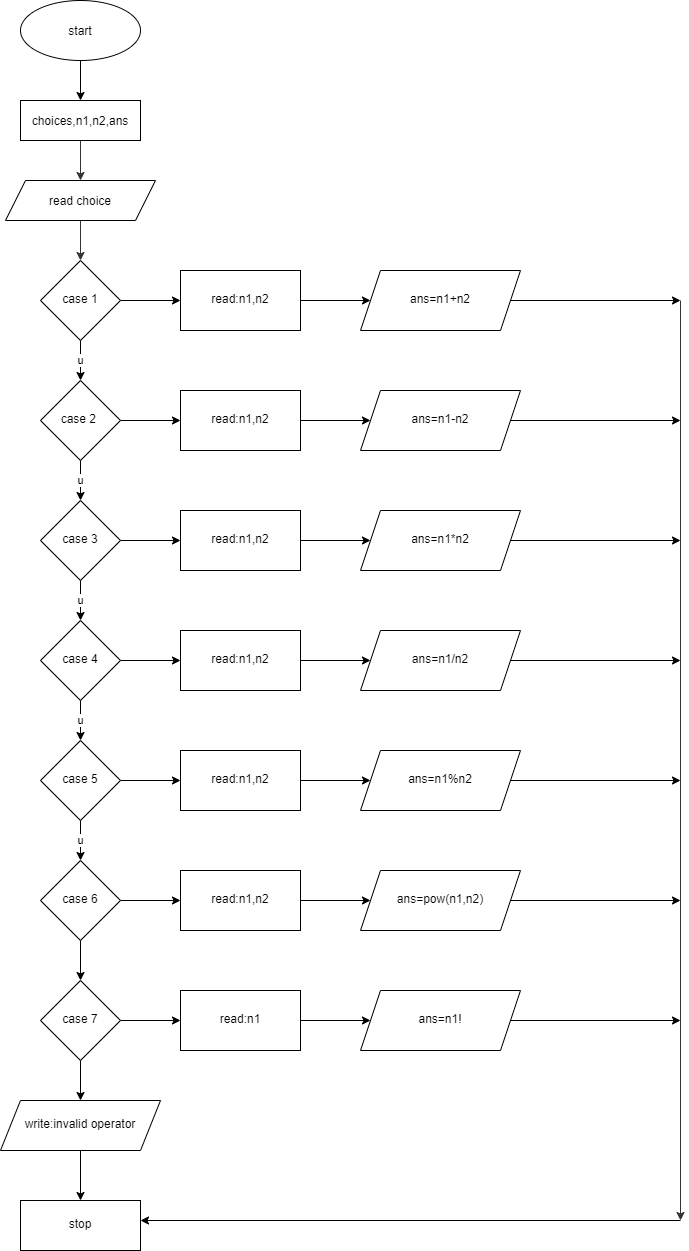

The diagram above was exported from draw.io. Its source (the exported page's mxGraphModel, read from the mxfile embedded in the PNG):
<mxGraphModel dx="1038" dy="521" grid="1" gridSize="10" guides="1" tooltips="1" connect="1" arrows="1" fold="1" page="1" pageScale="1" pageWidth="827" pageHeight="1169" math="0" shadow="0">
  <root>
    <mxCell id="WIyWlLk6GJQsqaUBKTNV-0" />
    <mxCell id="WIyWlLk6GJQsqaUBKTNV-1" parent="WIyWlLk6GJQsqaUBKTNV-0" />
    <mxCell id="4Iym4xXLRcVyCKOQeE5--19" value="u" style="edgeStyle=orthogonalEdgeStyle;rounded=0;orthogonalLoop=1;jettySize=auto;html=1;" edge="1" parent="WIyWlLk6GJQsqaUBKTNV-1" source="4Iym4xXLRcVyCKOQeE5--2" target="4Iym4xXLRcVyCKOQeE5--18">
      <mxGeometry relative="1" as="geometry" />
    </mxCell>
    <mxCell id="4Iym4xXLRcVyCKOQeE5--33" value="" style="edgeStyle=orthogonalEdgeStyle;rounded=0;orthogonalLoop=1;jettySize=auto;html=1;" edge="1" parent="WIyWlLk6GJQsqaUBKTNV-1" source="4Iym4xXLRcVyCKOQeE5--2" target="4Iym4xXLRcVyCKOQeE5--32">
      <mxGeometry relative="1" as="geometry" />
    </mxCell>
    <mxCell id="4Iym4xXLRcVyCKOQeE5--2" value="case 1" style="rhombus;whiteSpace=wrap;html=1;shadow=0;strokeWidth=1;spacing=6;spacingTop=-4;" vertex="1" parent="WIyWlLk6GJQsqaUBKTNV-1">
      <mxGeometry x="200" y="320" width="80" height="80" as="geometry" />
    </mxCell>
    <mxCell id="4Iym4xXLRcVyCKOQeE5--13" value="" style="edgeStyle=orthogonalEdgeStyle;rounded=0;orthogonalLoop=1;jettySize=auto;html=1;" edge="1" parent="WIyWlLk6GJQsqaUBKTNV-1" source="4Iym4xXLRcVyCKOQeE5--11" target="4Iym4xXLRcVyCKOQeE5--12">
      <mxGeometry relative="1" as="geometry" />
    </mxCell>
    <mxCell id="4Iym4xXLRcVyCKOQeE5--11" value="start" style="ellipse;whiteSpace=wrap;html=1;" vertex="1" parent="WIyWlLk6GJQsqaUBKTNV-1">
      <mxGeometry x="180" y="60" width="120" height="60" as="geometry" />
    </mxCell>
    <mxCell id="4Iym4xXLRcVyCKOQeE5--93" value="" style="edgeStyle=orthogonalEdgeStyle;rounded=0;orthogonalLoop=1;jettySize=auto;html=1;fontSize=12;strokeColor=#333333;" edge="1" parent="WIyWlLk6GJQsqaUBKTNV-1" source="4Iym4xXLRcVyCKOQeE5--12" target="4Iym4xXLRcVyCKOQeE5--14">
      <mxGeometry relative="1" as="geometry" />
    </mxCell>
    <mxCell id="4Iym4xXLRcVyCKOQeE5--12" value="choices,n1,n2,ans" style="whiteSpace=wrap;html=1;" vertex="1" parent="WIyWlLk6GJQsqaUBKTNV-1">
      <mxGeometry x="180" y="160" width="120" height="40" as="geometry" />
    </mxCell>
    <mxCell id="4Iym4xXLRcVyCKOQeE5--94" value="" style="edgeStyle=orthogonalEdgeStyle;rounded=0;orthogonalLoop=1;jettySize=auto;html=1;fontSize=12;strokeColor=#333333;" edge="1" parent="WIyWlLk6GJQsqaUBKTNV-1" source="4Iym4xXLRcVyCKOQeE5--14" target="4Iym4xXLRcVyCKOQeE5--2">
      <mxGeometry relative="1" as="geometry" />
    </mxCell>
    <mxCell id="4Iym4xXLRcVyCKOQeE5--14" value="read choice" style="shape=parallelogram;perimeter=parallelogramPerimeter;whiteSpace=wrap;html=1;fixedSize=1;" vertex="1" parent="WIyWlLk6GJQsqaUBKTNV-1">
      <mxGeometry x="165" y="240" width="150" height="40" as="geometry" />
    </mxCell>
    <mxCell id="4Iym4xXLRcVyCKOQeE5--21" value="u" style="edgeStyle=orthogonalEdgeStyle;rounded=0;orthogonalLoop=1;jettySize=auto;html=1;" edge="1" parent="WIyWlLk6GJQsqaUBKTNV-1" source="4Iym4xXLRcVyCKOQeE5--18" target="4Iym4xXLRcVyCKOQeE5--20">
      <mxGeometry relative="1" as="geometry" />
    </mxCell>
    <mxCell id="4Iym4xXLRcVyCKOQeE5--38" value="" style="edgeStyle=orthogonalEdgeStyle;rounded=0;orthogonalLoop=1;jettySize=auto;html=1;" edge="1" parent="WIyWlLk6GJQsqaUBKTNV-1" source="4Iym4xXLRcVyCKOQeE5--18" target="4Iym4xXLRcVyCKOQeE5--37">
      <mxGeometry relative="1" as="geometry" />
    </mxCell>
    <mxCell id="4Iym4xXLRcVyCKOQeE5--18" value="case 2&amp;nbsp;" style="rhombus;whiteSpace=wrap;html=1;shadow=0;strokeWidth=1;spacing=6;spacingTop=-4;" vertex="1" parent="WIyWlLk6GJQsqaUBKTNV-1">
      <mxGeometry x="200" y="440" width="80" height="80" as="geometry" />
    </mxCell>
    <mxCell id="4Iym4xXLRcVyCKOQeE5--23" value="u" style="edgeStyle=orthogonalEdgeStyle;rounded=0;orthogonalLoop=1;jettySize=auto;html=1;" edge="1" parent="WIyWlLk6GJQsqaUBKTNV-1" source="4Iym4xXLRcVyCKOQeE5--20" target="4Iym4xXLRcVyCKOQeE5--22">
      <mxGeometry relative="1" as="geometry" />
    </mxCell>
    <mxCell id="4Iym4xXLRcVyCKOQeE5--42" value="" style="edgeStyle=orthogonalEdgeStyle;rounded=0;orthogonalLoop=1;jettySize=auto;html=1;" edge="1" parent="WIyWlLk6GJQsqaUBKTNV-1" source="4Iym4xXLRcVyCKOQeE5--20" target="4Iym4xXLRcVyCKOQeE5--41">
      <mxGeometry relative="1" as="geometry" />
    </mxCell>
    <mxCell id="4Iym4xXLRcVyCKOQeE5--20" value="case 3" style="rhombus;whiteSpace=wrap;html=1;shadow=0;strokeWidth=1;spacing=6;spacingTop=-4;" vertex="1" parent="WIyWlLk6GJQsqaUBKTNV-1">
      <mxGeometry x="200" y="560" width="80" height="80" as="geometry" />
    </mxCell>
    <mxCell id="4Iym4xXLRcVyCKOQeE5--25" value="u" style="edgeStyle=orthogonalEdgeStyle;rounded=0;orthogonalLoop=1;jettySize=auto;html=1;" edge="1" parent="WIyWlLk6GJQsqaUBKTNV-1" source="4Iym4xXLRcVyCKOQeE5--22" target="4Iym4xXLRcVyCKOQeE5--24">
      <mxGeometry relative="1" as="geometry" />
    </mxCell>
    <mxCell id="4Iym4xXLRcVyCKOQeE5--46" value="" style="edgeStyle=orthogonalEdgeStyle;rounded=0;orthogonalLoop=1;jettySize=auto;html=1;" edge="1" parent="WIyWlLk6GJQsqaUBKTNV-1" source="4Iym4xXLRcVyCKOQeE5--22" target="4Iym4xXLRcVyCKOQeE5--45">
      <mxGeometry relative="1" as="geometry" />
    </mxCell>
    <mxCell id="4Iym4xXLRcVyCKOQeE5--22" value="case 4" style="rhombus;whiteSpace=wrap;html=1;shadow=0;strokeWidth=1;spacing=6;spacingTop=-4;" vertex="1" parent="WIyWlLk6GJQsqaUBKTNV-1">
      <mxGeometry x="200" y="680" width="80" height="80" as="geometry" />
    </mxCell>
    <mxCell id="4Iym4xXLRcVyCKOQeE5--27" value="u" style="edgeStyle=orthogonalEdgeStyle;rounded=0;orthogonalLoop=1;jettySize=auto;html=1;" edge="1" parent="WIyWlLk6GJQsqaUBKTNV-1" source="4Iym4xXLRcVyCKOQeE5--24" target="4Iym4xXLRcVyCKOQeE5--26">
      <mxGeometry relative="1" as="geometry" />
    </mxCell>
    <mxCell id="4Iym4xXLRcVyCKOQeE5--50" value="" style="edgeStyle=orthogonalEdgeStyle;rounded=0;orthogonalLoop=1;jettySize=auto;html=1;" edge="1" parent="WIyWlLk6GJQsqaUBKTNV-1" source="4Iym4xXLRcVyCKOQeE5--24" target="4Iym4xXLRcVyCKOQeE5--49">
      <mxGeometry relative="1" as="geometry" />
    </mxCell>
    <mxCell id="4Iym4xXLRcVyCKOQeE5--24" value="case 5" style="rhombus;whiteSpace=wrap;html=1;shadow=0;strokeWidth=1;spacing=6;spacingTop=-4;" vertex="1" parent="WIyWlLk6GJQsqaUBKTNV-1">
      <mxGeometry x="200" y="800" width="80" height="80" as="geometry" />
    </mxCell>
    <mxCell id="4Iym4xXLRcVyCKOQeE5--29" value="" style="edgeStyle=orthogonalEdgeStyle;rounded=0;orthogonalLoop=1;jettySize=auto;html=1;" edge="1" parent="WIyWlLk6GJQsqaUBKTNV-1" source="4Iym4xXLRcVyCKOQeE5--26" target="4Iym4xXLRcVyCKOQeE5--28">
      <mxGeometry relative="1" as="geometry" />
    </mxCell>
    <mxCell id="4Iym4xXLRcVyCKOQeE5--55" value="" style="edgeStyle=orthogonalEdgeStyle;rounded=0;orthogonalLoop=1;jettySize=auto;html=1;" edge="1" parent="WIyWlLk6GJQsqaUBKTNV-1" source="4Iym4xXLRcVyCKOQeE5--26" target="4Iym4xXLRcVyCKOQeE5--54">
      <mxGeometry relative="1" as="geometry" />
    </mxCell>
    <mxCell id="4Iym4xXLRcVyCKOQeE5--26" value="case 6" style="rhombus;whiteSpace=wrap;html=1;shadow=0;strokeWidth=1;spacing=6;spacingTop=-4;" vertex="1" parent="WIyWlLk6GJQsqaUBKTNV-1">
      <mxGeometry x="200" y="920" width="80" height="80" as="geometry" />
    </mxCell>
    <mxCell id="4Iym4xXLRcVyCKOQeE5--59" value="" style="edgeStyle=orthogonalEdgeStyle;rounded=0;orthogonalLoop=1;jettySize=auto;html=1;" edge="1" parent="WIyWlLk6GJQsqaUBKTNV-1" source="4Iym4xXLRcVyCKOQeE5--28" target="4Iym4xXLRcVyCKOQeE5--58">
      <mxGeometry relative="1" as="geometry" />
    </mxCell>
    <mxCell id="4Iym4xXLRcVyCKOQeE5--79" value="" style="edgeStyle=orthogonalEdgeStyle;rounded=0;orthogonalLoop=1;jettySize=auto;html=1;" edge="1" parent="WIyWlLk6GJQsqaUBKTNV-1" source="4Iym4xXLRcVyCKOQeE5--28" target="4Iym4xXLRcVyCKOQeE5--78">
      <mxGeometry relative="1" as="geometry" />
    </mxCell>
    <mxCell id="4Iym4xXLRcVyCKOQeE5--28" value="case 7" style="rhombus;whiteSpace=wrap;html=1;shadow=0;strokeWidth=1;spacing=6;spacingTop=-4;" vertex="1" parent="WIyWlLk6GJQsqaUBKTNV-1">
      <mxGeometry x="200" y="1040" width="80" height="80" as="geometry" />
    </mxCell>
    <mxCell id="4Iym4xXLRcVyCKOQeE5--35" value="" style="edgeStyle=orthogonalEdgeStyle;rounded=0;orthogonalLoop=1;jettySize=auto;html=1;" edge="1" parent="WIyWlLk6GJQsqaUBKTNV-1" source="4Iym4xXLRcVyCKOQeE5--32" target="4Iym4xXLRcVyCKOQeE5--34">
      <mxGeometry relative="1" as="geometry" />
    </mxCell>
    <mxCell id="4Iym4xXLRcVyCKOQeE5--32" value="read:n1,n2" style="whiteSpace=wrap;html=1;shadow=0;strokeWidth=1;spacing=6;spacingTop=-4;" vertex="1" parent="WIyWlLk6GJQsqaUBKTNV-1">
      <mxGeometry x="340" y="330" width="120" height="60" as="geometry" />
    </mxCell>
    <mxCell id="4Iym4xXLRcVyCKOQeE5--64" value="" style="edgeStyle=orthogonalEdgeStyle;rounded=0;orthogonalLoop=1;jettySize=auto;html=1;" edge="1" parent="WIyWlLk6GJQsqaUBKTNV-1" source="4Iym4xXLRcVyCKOQeE5--34">
      <mxGeometry relative="1" as="geometry">
        <mxPoint x="840" y="360" as="targetPoint" />
      </mxGeometry>
    </mxCell>
    <mxCell id="4Iym4xXLRcVyCKOQeE5--34" value="ans=n1+n2" style="shape=parallelogram;perimeter=parallelogramPerimeter;whiteSpace=wrap;html=1;fixedSize=1;shadow=0;strokeWidth=1;spacing=6;spacingTop=-4;" vertex="1" parent="WIyWlLk6GJQsqaUBKTNV-1">
      <mxGeometry x="520" y="330" width="160" height="60" as="geometry" />
    </mxCell>
    <mxCell id="4Iym4xXLRcVyCKOQeE5--36" style="edgeStyle=orthogonalEdgeStyle;rounded=0;orthogonalLoop=1;jettySize=auto;html=1;exitX=0.5;exitY=1;exitDx=0;exitDy=0;" edge="1" parent="WIyWlLk6GJQsqaUBKTNV-1" source="4Iym4xXLRcVyCKOQeE5--32" target="4Iym4xXLRcVyCKOQeE5--32">
      <mxGeometry relative="1" as="geometry" />
    </mxCell>
    <mxCell id="4Iym4xXLRcVyCKOQeE5--40" value="" style="edgeStyle=orthogonalEdgeStyle;rounded=0;orthogonalLoop=1;jettySize=auto;html=1;" edge="1" parent="WIyWlLk6GJQsqaUBKTNV-1" source="4Iym4xXLRcVyCKOQeE5--37" target="4Iym4xXLRcVyCKOQeE5--39">
      <mxGeometry relative="1" as="geometry" />
    </mxCell>
    <mxCell id="4Iym4xXLRcVyCKOQeE5--37" value="&lt;span&gt;read:n1,n2&lt;/span&gt;" style="whiteSpace=wrap;html=1;shadow=0;strokeWidth=1;spacing=6;spacingTop=-4;" vertex="1" parent="WIyWlLk6GJQsqaUBKTNV-1">
      <mxGeometry x="340" y="450" width="120" height="60" as="geometry" />
    </mxCell>
    <mxCell id="4Iym4xXLRcVyCKOQeE5--66" value="" style="edgeStyle=orthogonalEdgeStyle;rounded=0;orthogonalLoop=1;jettySize=auto;html=1;" edge="1" parent="WIyWlLk6GJQsqaUBKTNV-1" source="4Iym4xXLRcVyCKOQeE5--39">
      <mxGeometry relative="1" as="geometry">
        <mxPoint x="840" y="480" as="targetPoint" />
      </mxGeometry>
    </mxCell>
    <mxCell id="4Iym4xXLRcVyCKOQeE5--39" value="ans=n1-n2" style="shape=parallelogram;perimeter=parallelogramPerimeter;whiteSpace=wrap;html=1;fixedSize=1;shadow=0;strokeWidth=1;spacing=6;spacingTop=-4;" vertex="1" parent="WIyWlLk6GJQsqaUBKTNV-1">
      <mxGeometry x="520" y="450" width="160" height="60" as="geometry" />
    </mxCell>
    <mxCell id="4Iym4xXLRcVyCKOQeE5--44" value="" style="edgeStyle=orthogonalEdgeStyle;rounded=0;orthogonalLoop=1;jettySize=auto;html=1;" edge="1" parent="WIyWlLk6GJQsqaUBKTNV-1" source="4Iym4xXLRcVyCKOQeE5--41" target="4Iym4xXLRcVyCKOQeE5--43">
      <mxGeometry relative="1" as="geometry" />
    </mxCell>
    <mxCell id="4Iym4xXLRcVyCKOQeE5--41" value="&lt;font style=&quot;font-size: 12px&quot;&gt;read:n1,n2&lt;/font&gt;" style="whiteSpace=wrap;html=1;shadow=0;strokeWidth=1;spacing=6;spacingTop=-4;" vertex="1" parent="WIyWlLk6GJQsqaUBKTNV-1">
      <mxGeometry x="340" y="570" width="120" height="60" as="geometry" />
    </mxCell>
    <mxCell id="4Iym4xXLRcVyCKOQeE5--69" value="" style="edgeStyle=orthogonalEdgeStyle;rounded=0;orthogonalLoop=1;jettySize=auto;html=1;" edge="1" parent="WIyWlLk6GJQsqaUBKTNV-1" source="4Iym4xXLRcVyCKOQeE5--43">
      <mxGeometry relative="1" as="geometry">
        <mxPoint x="840" y="600" as="targetPoint" />
      </mxGeometry>
    </mxCell>
    <mxCell id="4Iym4xXLRcVyCKOQeE5--43" value="ans=n1*n2" style="shape=parallelogram;perimeter=parallelogramPerimeter;whiteSpace=wrap;html=1;fixedSize=1;shadow=0;strokeWidth=1;spacing=6;spacingTop=-4;" vertex="1" parent="WIyWlLk6GJQsqaUBKTNV-1">
      <mxGeometry x="520" y="570" width="160" height="60" as="geometry" />
    </mxCell>
    <mxCell id="4Iym4xXLRcVyCKOQeE5--48" value="" style="edgeStyle=orthogonalEdgeStyle;rounded=0;orthogonalLoop=1;jettySize=auto;html=1;" edge="1" parent="WIyWlLk6GJQsqaUBKTNV-1" source="4Iym4xXLRcVyCKOQeE5--45" target="4Iym4xXLRcVyCKOQeE5--47">
      <mxGeometry relative="1" as="geometry" />
    </mxCell>
    <mxCell id="4Iym4xXLRcVyCKOQeE5--45" value="&lt;span&gt;read:n1,n2&lt;/span&gt;" style="whiteSpace=wrap;html=1;shadow=0;strokeWidth=1;spacing=6;spacingTop=-4;" vertex="1" parent="WIyWlLk6GJQsqaUBKTNV-1">
      <mxGeometry x="340" y="690" width="120" height="60" as="geometry" />
    </mxCell>
    <mxCell id="4Iym4xXLRcVyCKOQeE5--53" style="edgeStyle=orthogonalEdgeStyle;rounded=0;orthogonalLoop=1;jettySize=auto;html=1;exitX=0;exitY=0.5;exitDx=0;exitDy=0;" edge="1" parent="WIyWlLk6GJQsqaUBKTNV-1" source="4Iym4xXLRcVyCKOQeE5--47">
      <mxGeometry relative="1" as="geometry">
        <mxPoint x="530" y="720.2857142857144" as="targetPoint" />
      </mxGeometry>
    </mxCell>
    <mxCell id="4Iym4xXLRcVyCKOQeE5--71" value="" style="edgeStyle=orthogonalEdgeStyle;rounded=0;orthogonalLoop=1;jettySize=auto;html=1;" edge="1" parent="WIyWlLk6GJQsqaUBKTNV-1" source="4Iym4xXLRcVyCKOQeE5--47">
      <mxGeometry relative="1" as="geometry">
        <mxPoint x="840" y="720" as="targetPoint" />
      </mxGeometry>
    </mxCell>
    <mxCell id="4Iym4xXLRcVyCKOQeE5--47" value="ans=n1/n2" style="shape=parallelogram;perimeter=parallelogramPerimeter;whiteSpace=wrap;html=1;fixedSize=1;shadow=0;strokeWidth=1;spacing=6;spacingTop=-4;" vertex="1" parent="WIyWlLk6GJQsqaUBKTNV-1">
      <mxGeometry x="520" y="690" width="160" height="60" as="geometry" />
    </mxCell>
    <mxCell id="4Iym4xXLRcVyCKOQeE5--52" value="" style="edgeStyle=orthogonalEdgeStyle;rounded=0;orthogonalLoop=1;jettySize=auto;html=1;" edge="1" parent="WIyWlLk6GJQsqaUBKTNV-1" source="4Iym4xXLRcVyCKOQeE5--49" target="4Iym4xXLRcVyCKOQeE5--51">
      <mxGeometry relative="1" as="geometry" />
    </mxCell>
    <mxCell id="4Iym4xXLRcVyCKOQeE5--49" value="&lt;span&gt;read:n1,n2&lt;/span&gt;" style="whiteSpace=wrap;html=1;shadow=0;strokeWidth=1;spacing=6;spacingTop=-4;" vertex="1" parent="WIyWlLk6GJQsqaUBKTNV-1">
      <mxGeometry x="340" y="810" width="120" height="60" as="geometry" />
    </mxCell>
    <mxCell id="4Iym4xXLRcVyCKOQeE5--73" value="" style="edgeStyle=orthogonalEdgeStyle;rounded=0;orthogonalLoop=1;jettySize=auto;html=1;" edge="1" parent="WIyWlLk6GJQsqaUBKTNV-1" source="4Iym4xXLRcVyCKOQeE5--51">
      <mxGeometry relative="1" as="geometry">
        <mxPoint x="840" y="840" as="targetPoint" />
      </mxGeometry>
    </mxCell>
    <mxCell id="4Iym4xXLRcVyCKOQeE5--51" value="ans=n1%n2" style="shape=parallelogram;perimeter=parallelogramPerimeter;whiteSpace=wrap;html=1;fixedSize=1;shadow=0;strokeWidth=1;spacing=6;spacingTop=-4;" vertex="1" parent="WIyWlLk6GJQsqaUBKTNV-1">
      <mxGeometry x="520" y="810" width="160" height="60" as="geometry" />
    </mxCell>
    <mxCell id="4Iym4xXLRcVyCKOQeE5--57" value="" style="edgeStyle=orthogonalEdgeStyle;rounded=0;orthogonalLoop=1;jettySize=auto;html=1;" edge="1" parent="WIyWlLk6GJQsqaUBKTNV-1" source="4Iym4xXLRcVyCKOQeE5--54" target="4Iym4xXLRcVyCKOQeE5--56">
      <mxGeometry relative="1" as="geometry" />
    </mxCell>
    <mxCell id="4Iym4xXLRcVyCKOQeE5--54" value="read:n1,n2" style="whiteSpace=wrap;html=1;shadow=0;strokeWidth=1;spacing=6;spacingTop=-4;" vertex="1" parent="WIyWlLk6GJQsqaUBKTNV-1">
      <mxGeometry x="340" y="930" width="120" height="60" as="geometry" />
    </mxCell>
    <mxCell id="4Iym4xXLRcVyCKOQeE5--75" value="" style="edgeStyle=orthogonalEdgeStyle;rounded=0;orthogonalLoop=1;jettySize=auto;html=1;" edge="1" parent="WIyWlLk6GJQsqaUBKTNV-1" source="4Iym4xXLRcVyCKOQeE5--56">
      <mxGeometry relative="1" as="geometry">
        <mxPoint x="840" y="960" as="targetPoint" />
      </mxGeometry>
    </mxCell>
    <mxCell id="4Iym4xXLRcVyCKOQeE5--56" value="ans=pow(n1,n2)" style="shape=parallelogram;perimeter=parallelogramPerimeter;whiteSpace=wrap;html=1;fixedSize=1;shadow=0;strokeWidth=1;spacing=6;spacingTop=-4;" vertex="1" parent="WIyWlLk6GJQsqaUBKTNV-1">
      <mxGeometry x="520" y="930" width="160" height="60" as="geometry" />
    </mxCell>
    <mxCell id="4Iym4xXLRcVyCKOQeE5--61" value="" style="edgeStyle=orthogonalEdgeStyle;rounded=0;orthogonalLoop=1;jettySize=auto;html=1;" edge="1" parent="WIyWlLk6GJQsqaUBKTNV-1" source="4Iym4xXLRcVyCKOQeE5--58" target="4Iym4xXLRcVyCKOQeE5--60">
      <mxGeometry relative="1" as="geometry" />
    </mxCell>
    <mxCell id="4Iym4xXLRcVyCKOQeE5--58" value="&lt;span&gt;read:n1&lt;/span&gt;" style="whiteSpace=wrap;html=1;shadow=0;strokeWidth=1;spacing=6;spacingTop=-4;" vertex="1" parent="WIyWlLk6GJQsqaUBKTNV-1">
      <mxGeometry x="340" y="1050" width="120" height="60" as="geometry" />
    </mxCell>
    <mxCell id="4Iym4xXLRcVyCKOQeE5--77" value="" style="edgeStyle=orthogonalEdgeStyle;rounded=0;orthogonalLoop=1;jettySize=auto;html=1;" edge="1" parent="WIyWlLk6GJQsqaUBKTNV-1" source="4Iym4xXLRcVyCKOQeE5--60">
      <mxGeometry relative="1" as="geometry">
        <mxPoint x="840" y="1080" as="targetPoint" />
      </mxGeometry>
    </mxCell>
    <mxCell id="4Iym4xXLRcVyCKOQeE5--60" value="ans=n1!" style="shape=parallelogram;perimeter=parallelogramPerimeter;whiteSpace=wrap;html=1;fixedSize=1;shadow=0;strokeWidth=1;spacing=6;spacingTop=-4;" vertex="1" parent="WIyWlLk6GJQsqaUBKTNV-1">
      <mxGeometry x="520" y="1050" width="160" height="60" as="geometry" />
    </mxCell>
    <mxCell id="4Iym4xXLRcVyCKOQeE5--81" value="" style="edgeStyle=orthogonalEdgeStyle;rounded=0;orthogonalLoop=1;jettySize=auto;html=1;" edge="1" parent="WIyWlLk6GJQsqaUBKTNV-1" source="4Iym4xXLRcVyCKOQeE5--78" target="4Iym4xXLRcVyCKOQeE5--80">
      <mxGeometry relative="1" as="geometry" />
    </mxCell>
    <mxCell id="4Iym4xXLRcVyCKOQeE5--78" value="write:invalid operator" style="shape=parallelogram;perimeter=parallelogramPerimeter;whiteSpace=wrap;html=1;fixedSize=1;shadow=0;strokeWidth=1;spacing=6;spacingTop=-4;" vertex="1" parent="WIyWlLk6GJQsqaUBKTNV-1">
      <mxGeometry x="160" y="1160" width="160" height="50" as="geometry" />
    </mxCell>
    <mxCell id="4Iym4xXLRcVyCKOQeE5--80" value="stop" style="whiteSpace=wrap;html=1;shadow=0;strokeWidth=1;spacing=6;spacingTop=-4;" vertex="1" parent="WIyWlLk6GJQsqaUBKTNV-1">
      <mxGeometry x="180" y="1260" width="120" height="50" as="geometry" />
    </mxCell>
    <mxCell id="4Iym4xXLRcVyCKOQeE5--90" value="" style="edgeStyle=orthogonalEdgeStyle;rounded=0;orthogonalLoop=1;jettySize=auto;html=1;strokeColor=#333333;" edge="1" parent="WIyWlLk6GJQsqaUBKTNV-1">
      <mxGeometry relative="1" as="geometry">
        <mxPoint x="840" y="360" as="sourcePoint" />
        <mxPoint x="840" y="1280" as="targetPoint" />
      </mxGeometry>
    </mxCell>
    <mxCell id="4Iym4xXLRcVyCKOQeE5--92" value="" style="edgeStyle=orthogonalEdgeStyle;rounded=0;orthogonalLoop=1;jettySize=auto;html=1;" edge="1" parent="WIyWlLk6GJQsqaUBKTNV-1">
      <mxGeometry relative="1" as="geometry">
        <mxPoint x="840" y="1280" as="sourcePoint" />
        <mxPoint x="300" y="1280" as="targetPoint" />
      </mxGeometry>
    </mxCell>
  </root>
</mxGraphModel>